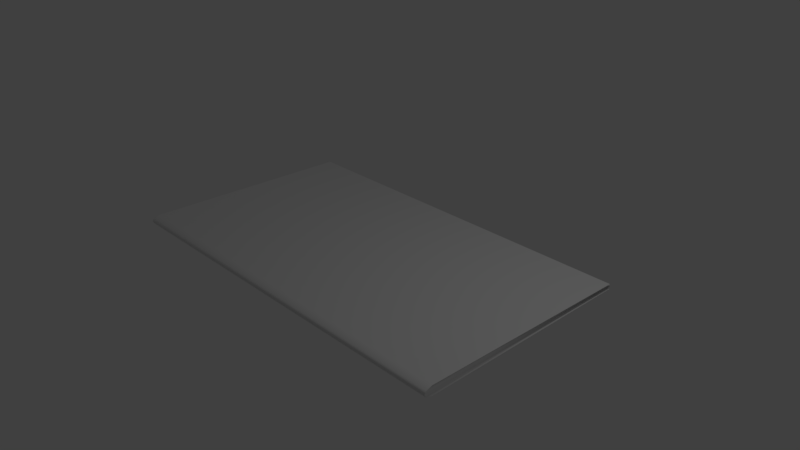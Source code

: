 # Source: paper1.blend  (saved by Blender 2.79.0; exported with 4.5.12 LTS)
import bpy
from mathutils import Matrix  # noqa: F401  (used for matrix-valued properties, if any)

bpy.ops.wm.read_factory_settings(use_empty=True)
scene = bpy.context.scene
scene.name = 'Scene'

# ---- collections
col_collection_1 = bpy.data.collections.new('Collection 1'); scene.collection.children.link(col_collection_1)

# ---- materials (node trees are filled in below, after node groups)
mat_material = bpy.data.materials.new('Material')
mat_material.alpha_threshold = 0.0
mat_material.use_transparent_shadow = False
mat_material.roughness = 0.5
mat_material.line_color = (0.0, 0.0, 0.0, 1.0)

# ---- material node trees

# ---- world
world_world = bpy.data.worlds.new('World'); scene.world = world_world
world_world.color = (0.05088, 0.05088, 0.05088)
world_world.use_sun_shadow = False
world_world.sun_shadow_jitter_overblur = 0.0
world_world.cycles.sampling_method = 'MANUAL'

# ---- cameras
cam_camera = bpy.data.cameras.new('Camera')
cam_camera.clip_end = 100.0
cam_camera.lens = 35.0
cam_camera.sensor_width = 32.0
cam_camera.sensor_height = 18.0
cam_camera.ortho_scale = 7.314
cam_camera.dof.focus_distance = 0.0
cam_camera.dof.aperture_fstop = 128.0

# ---- lights
light_lamp = bpy.data.lights.new('Lamp', 'POINT')
light_lamp.transmission_factor = 0.0
light_lamp.cutoff_distance = 30.0
light_lamp.energy = 100.0
light_lamp.shadow_buffer_clip_start = 1.001
light_lamp.shadow_soft_size = 0.1
light_lamp.shadow_maximum_resolution = 0.006
light_lamp.use_absolute_resolution = True

# ---- meshes
me_cube = bpy.data.meshes.new('Cube')
me_cube.from_pydata([(1.0, 1.0, 0.1723), (1.0, -1.0, 0.3354), (-1.0, -1.0, 0.3354), (-1.0, 1.0, 0.1723), (1.0, 1.0, 0.0), (1.0, -1.0, 0.0), (-1.0, -1.0, 0.0), (-1.0, 1.0, 0.0), (0.9951, 0.9653, 0.03984), (1.0, 1.0, 0.084), (0.9951, 0.9792, 0.1282), (1.0, -1.058, 0.07047), (1.0, -1.072, 0.1677), (1.0, -1.058, 0.2649), (-1.0, -1.058, 0.07047), (-1.0, -1.072, 0.1677), (-1.0, -1.058, 0.2649), (-0.9951, 0.9653, 0.03984), (-1.0, 1.0, 0.084), (-0.9951, 0.9792, 0.1282)], [], [(0, 3, 2, 1), (10, 0, 1, 13), (13, 1, 2, 16), (16, 2, 3, 19), (8, 4, 7, 17), (4, 5, 6, 7), (0, 10, 19, 3), (10, 9, 18, 19), (9, 8, 17, 18), (6, 14, 17, 7), (14, 15, 18, 17), (15, 16, 19, 18), (5, 11, 14, 6), (11, 12, 15, 14), (12, 13, 16, 15), (4, 8, 11, 5), (8, 9, 12, 11), (9, 10, 13, 12)])
me_cube.polygons.foreach_set('use_smooth', [True] * 18)
_k = set([(0, 1), (0, 3), (1, 13), (2, 3), (2, 16), (4, 5), (4, 7), (5, 11), (6, 7), (6, 14), (9, 18), (11, 12), (12, 13), (14, 15), (15, 16)])
me_cube.attributes.new('sharp_edge', 'BOOLEAN', 'EDGE').data.foreach_set('value', [ (min(e.vertices), max(e.vertices)) in _k for e in me_cube.edges])
_uv = me_cube.uv_layers.new(name='UVMap')
_uv.uv.foreach_set('vector', [0.9979, 0.006166, 0.9979, 0.8755, 0.5417, 0.8755, 0.5417, 0.006165, 0.3538, 0.9399, 0.3555, 0.9474, 0.01104, 0.964, 0.002335, 0.9537, 0.521, 0.006165, 0.5417, 0.006165, 0.5417, 0.8755, 0.521, 0.8755, 0.9958, 0.9432, 0.9869, 0.9531, 0.6488, 0.9391, 0.6502, 0.9322, 0.3516, 0.924, 0.3545, 0.9172, 0.6482, 0.909, 0.6515, 0.9165, 0.0008784, 0.006168, 0.4555, 0.006165, 0.4555, 0.8755, 0.0008797, 0.8755, 0.3555, 0.9474, 0.3538, 0.9399, 0.6502, 0.9322, 0.6488, 0.9391, 0.3538, 0.9399, 0.355, 0.933, 0.6487, 0.9238, 0.6502, 0.9322, 0.355, 0.933, 0.3516, 0.924, 0.6515, 0.9165, 0.6487, 0.9238, 0.9898, 0.9059, 0.9972, 0.916, 0.6515, 0.9165, 0.6482, 0.909, 0.9972, 0.916, 0.9984, 0.9292, 0.6487, 0.9238, 0.6515, 0.9165, 0.9984, 0.9292, 0.9958, 0.9432, 0.6502, 0.9322, 0.6487, 0.9238, 0.4555, 0.006165, 0.4763, 0.006165, 0.4763, 0.8755, 0.4555, 0.8755, 0.4763, 0.006165, 0.4986, 0.006165, 0.4986, 0.8755, 0.4763, 0.8755, 0.4986, 0.006165, 0.521, 0.006165, 0.521, 0.8755, 0.4986, 0.8755, 0.3545, 0.9172, 0.3516, 0.924, 0.001638, 0.9262, 0.00937, 0.9162, 0.3516, 0.924, 0.355, 0.933, 7.291e-05, 0.9395, 0.001638, 0.9262, 0.355, 0.933, 0.3538, 0.9399, 0.002335, 0.9537, 7.291e-05, 0.9395])
me_cube.materials.append(mat_material)
me_cube.use_remesh_preserve_volume = False
me_cube.use_remesh_preserve_attributes = False
me_cube.use_mirror_vertex_groups = False
me_cube.update()

# ---- objects
ob_cube = bpy.data.objects.new('Cube', me_cube)
ob_lamp = bpy.data.objects.new('Lamp', light_lamp)
ob_camera = bpy.data.objects.new('Camera', cam_camera)

# ---- transforms, parenting, visibility, modifiers, constraints
ob_cube.location = (0.0, 0.0, 0.0)
ob_cube.scale = (2.633, 1.503, 0.3859)
ob_cube.lock_rotations_4d = False
ob_cube.empty_display_type = 'ARROWS'
ob_cube.lineart.crease_threshold = 0.0
ob_lamp.location = (4.076, 1.005, 5.904)
ob_lamp.rotation_euler = (0.6503, 0.05522, 1.866)
ob_lamp.lock_rotations_4d = False
ob_lamp.empty_display_type = 'ARROWS'
ob_lamp.color = (0.0, 0.0, 0.0, 0.0)
ob_lamp.lineart.crease_threshold = 0.0
ob_camera.location = (7.481, -6.508, 5.344)
ob_camera.rotation_euler = (1.109, 0.0, 0.8149)
ob_camera.lock_rotations_4d = False
ob_camera.empty_display_type = 'ARROWS'
ob_camera.color = (0.0, 0.0, 0.0, 0.0)
ob_camera.display_type = 'WIRE'
ob_camera.lineart.crease_threshold = 0.0

# ---- collection membership
col_collection_1.objects.link(ob_cube)
col_collection_1.objects.link(ob_lamp)
col_collection_1.objects.link(ob_camera)

# ---- scene / render settings (as saved in the file)
scene.camera = ob_camera
scene.frame_start = 1; scene.frame_end = 250; scene.frame_set(1)
scene.render.engine = 'BLENDER_EEVEE_NEXT'
scene.render.resolution_percentage = 50
scene.render.dither_intensity = 0.0
scene.cycles.use_denoising = False
scene.cycles.samples = 128
scene.cycles.sampling_pattern = 'TABULATED_SOBOL'
scene.cycles.use_adaptive_sampling = False
scene.cycles.use_light_tree = False
scene.cycles.blur_glossy = 0.0
scene.cycles.sample_clamp_indirect = 0.0
scene.view_settings.view_transform = 'Standard'
bpy.context.view_layer.update()
